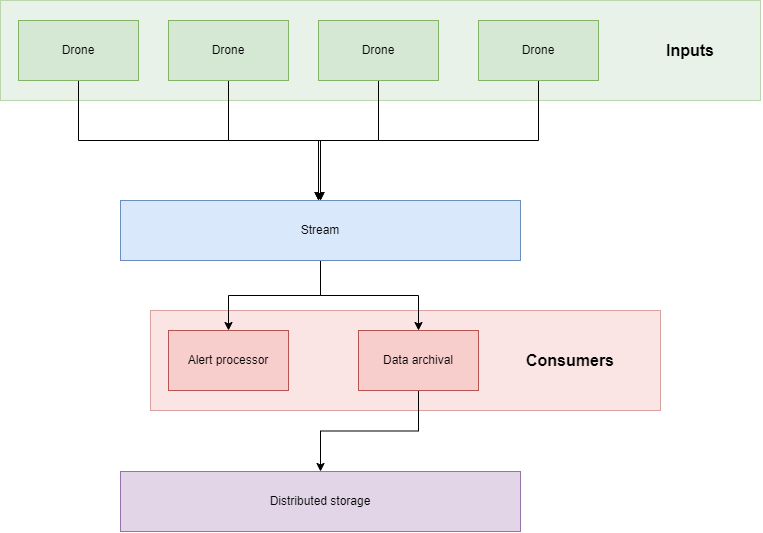

The diagram above was exported from draw.io. Its source (the exported page's mxGraphModel, read from the mxfile embedded in the PNG):
<mxGraphModel dx="1718" dy="955" grid="1" gridSize="10" guides="1" tooltips="1" connect="1" arrows="1" fold="1" page="1" pageScale="1" pageWidth="827" pageHeight="1169" math="0" shadow="0">
  <root>
    <mxCell id="0" />
    <mxCell id="1" parent="0" />
    <mxCell id="hnUWaMsLMDvHJPjB18vh-31" value="" style="rounded=0;whiteSpace=wrap;html=1;fillColor=#f8cecc;strokeColor=#b85450;opacity=50;" parent="1" vertex="1">
      <mxGeometry x="190" y="364" width="510" height="100" as="geometry" />
    </mxCell>
    <mxCell id="hnUWaMsLMDvHJPjB18vh-29" value="" style="rounded=0;whiteSpace=wrap;html=1;fillColor=#d5e8d4;strokeColor=#82b366;opacity=50;" parent="1" vertex="1">
      <mxGeometry x="40" y="54" width="760" height="100" as="geometry" />
    </mxCell>
    <mxCell id="hnUWaMsLMDvHJPjB18vh-26" style="edgeStyle=orthogonalEdgeStyle;rounded=0;orthogonalLoop=1;jettySize=auto;html=1;exitX=0.5;exitY=1;exitDx=0;exitDy=0;entryX=0.5;entryY=0;entryDx=0;entryDy=0;" parent="1" source="hnUWaMsLMDvHJPjB18vh-1" target="hnUWaMsLMDvHJPjB18vh-2" edge="1">
      <mxGeometry relative="1" as="geometry">
        <mxPoint x="358" y="244" as="targetPoint" />
      </mxGeometry>
    </mxCell>
    <mxCell id="hnUWaMsLMDvHJPjB18vh-1" value="Drone" style="rounded=0;whiteSpace=wrap;html=1;fillColor=#d5e8d4;strokeColor=#82b366;" parent="1" vertex="1">
      <mxGeometry x="358" y="74" width="120" height="60" as="geometry" />
    </mxCell>
    <mxCell id="hnUWaMsLMDvHJPjB18vh-22" style="edgeStyle=orthogonalEdgeStyle;rounded=0;orthogonalLoop=1;jettySize=auto;html=1;exitX=0.5;exitY=1;exitDx=0;exitDy=0;entryX=0.5;entryY=0;entryDx=0;entryDy=0;" parent="1" source="hnUWaMsLMDvHJPjB18vh-2" target="hnUWaMsLMDvHJPjB18vh-11" edge="1">
      <mxGeometry relative="1" as="geometry" />
    </mxCell>
    <mxCell id="hnUWaMsLMDvHJPjB18vh-23" style="edgeStyle=orthogonalEdgeStyle;rounded=0;orthogonalLoop=1;jettySize=auto;html=1;exitX=0.5;exitY=1;exitDx=0;exitDy=0;entryX=0.5;entryY=0;entryDx=0;entryDy=0;" parent="1" source="hnUWaMsLMDvHJPjB18vh-2" target="hnUWaMsLMDvHJPjB18vh-10" edge="1">
      <mxGeometry relative="1" as="geometry" />
    </mxCell>
    <mxCell id="hnUWaMsLMDvHJPjB18vh-2" value="Stream" style="rounded=0;whiteSpace=wrap;html=1;fillColor=#dae8fc;strokeColor=#6c8ebf;" parent="1" vertex="1">
      <mxGeometry x="160" y="254" width="400" height="60" as="geometry" />
    </mxCell>
    <mxCell id="hnUWaMsLMDvHJPjB18vh-3" value="Distributed storage" style="rounded=0;whiteSpace=wrap;html=1;fillColor=#e1d5e7;strokeColor=#9673a6;" parent="1" vertex="1">
      <mxGeometry x="160" y="525" width="400" height="60" as="geometry" />
    </mxCell>
    <mxCell id="hnUWaMsLMDvHJPjB18vh-25" style="edgeStyle=orthogonalEdgeStyle;rounded=0;orthogonalLoop=1;jettySize=auto;html=1;exitX=0.5;exitY=1;exitDx=0;exitDy=0;" parent="1" source="hnUWaMsLMDvHJPjB18vh-4" edge="1">
      <mxGeometry relative="1" as="geometry">
        <mxPoint x="358" y="254" as="targetPoint" />
      </mxGeometry>
    </mxCell>
    <mxCell id="hnUWaMsLMDvHJPjB18vh-4" value="Drone" style="rounded=0;whiteSpace=wrap;html=1;fillColor=#d5e8d4;strokeColor=#82b366;" parent="1" vertex="1">
      <mxGeometry x="208" y="74" width="120" height="60" as="geometry" />
    </mxCell>
    <mxCell id="hnUWaMsLMDvHJPjB18vh-24" style="edgeStyle=orthogonalEdgeStyle;rounded=0;orthogonalLoop=1;jettySize=auto;html=1;exitX=0.5;exitY=1;exitDx=0;exitDy=0;entryX=0.5;entryY=0;entryDx=0;entryDy=0;" parent="1" source="hnUWaMsLMDvHJPjB18vh-8" target="hnUWaMsLMDvHJPjB18vh-2" edge="1">
      <mxGeometry relative="1" as="geometry" />
    </mxCell>
    <mxCell id="hnUWaMsLMDvHJPjB18vh-8" value="Drone" style="rounded=0;whiteSpace=wrap;html=1;fillColor=#d5e8d4;strokeColor=#82b366;" parent="1" vertex="1">
      <mxGeometry x="58" y="74" width="120" height="60" as="geometry" />
    </mxCell>
    <mxCell id="hnUWaMsLMDvHJPjB18vh-27" style="edgeStyle=orthogonalEdgeStyle;rounded=0;orthogonalLoop=1;jettySize=auto;html=1;exitX=0.5;exitY=1;exitDx=0;exitDy=0;" parent="1" source="hnUWaMsLMDvHJPjB18vh-9" edge="1">
      <mxGeometry relative="1" as="geometry">
        <mxPoint x="358" y="254" as="targetPoint" />
      </mxGeometry>
    </mxCell>
    <mxCell id="hnUWaMsLMDvHJPjB18vh-9" value="Drone" style="rounded=0;whiteSpace=wrap;html=1;fillColor=#d5e8d4;strokeColor=#82b366;" parent="1" vertex="1">
      <mxGeometry x="518" y="74" width="120" height="60" as="geometry" />
    </mxCell>
    <mxCell id="hnUWaMsLMDvHJPjB18vh-10" value="Alert processor" style="rounded=0;whiteSpace=wrap;html=1;fillColor=#f8cecc;strokeColor=#b85450;" parent="1" vertex="1">
      <mxGeometry x="208" y="384" width="120" height="60" as="geometry" />
    </mxCell>
    <mxCell id="hnUWaMsLMDvHJPjB18vh-28" style="edgeStyle=orthogonalEdgeStyle;rounded=0;orthogonalLoop=1;jettySize=auto;html=1;exitX=0.5;exitY=1;exitDx=0;exitDy=0;entryX=0.5;entryY=0;entryDx=0;entryDy=0;" parent="1" source="hnUWaMsLMDvHJPjB18vh-11" target="hnUWaMsLMDvHJPjB18vh-3" edge="1">
      <mxGeometry relative="1" as="geometry" />
    </mxCell>
    <mxCell id="hnUWaMsLMDvHJPjB18vh-11" value="Data archival" style="rounded=0;whiteSpace=wrap;html=1;fillColor=#f8cecc;strokeColor=#b85450;" parent="1" vertex="1">
      <mxGeometry x="398" y="384" width="120" height="60" as="geometry" />
    </mxCell>
    <mxCell id="hnUWaMsLMDvHJPjB18vh-30" value="Inputs" style="text;html=1;strokeColor=none;fillColor=none;align=center;verticalAlign=middle;whiteSpace=wrap;rounded=0;opacity=50;strokeWidth=4;fontSize=16;fontStyle=1" parent="1" vertex="1">
      <mxGeometry x="660" y="74" width="140" height="60" as="geometry" />
    </mxCell>
    <mxCell id="hnUWaMsLMDvHJPjB18vh-32" value="Consumers" style="text;html=1;strokeColor=none;fillColor=none;align=center;verticalAlign=middle;whiteSpace=wrap;rounded=0;opacity=50;strokeWidth=4;fontSize=16;fontStyle=1" parent="1" vertex="1">
      <mxGeometry x="540" y="384" width="140" height="60" as="geometry" />
    </mxCell>
  </root>
</mxGraphModel>